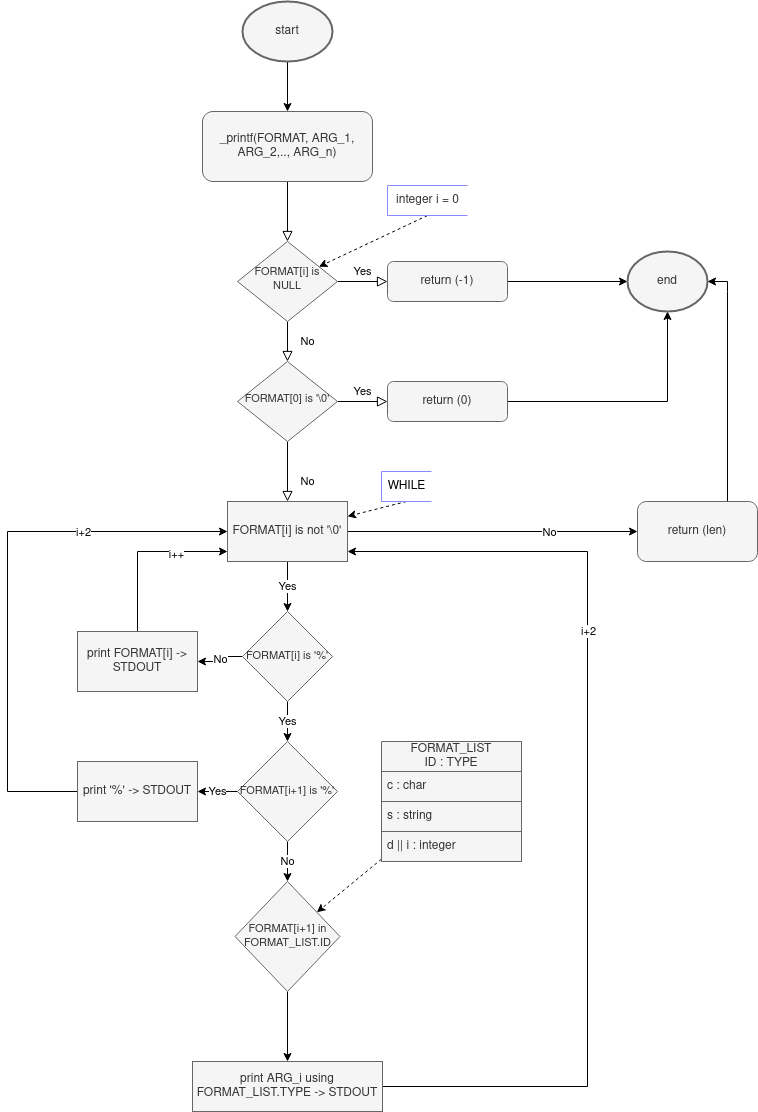

The diagram above was exported from draw.io. Its source (the exported page's mxGraphModel, read from the mxfile embedded in the PNG):
<mxGraphModel dx="1430" dy="794" grid="1" gridSize="10" guides="1" tooltips="1" connect="1" arrows="1" fold="1" page="1" pageScale="1" pageWidth="827" pageHeight="1169" math="0" shadow="0">
  <root>
    <mxCell id="WIyWlLk6GJQsqaUBKTNV-0" />
    <mxCell id="WIyWlLk6GJQsqaUBKTNV-1" parent="WIyWlLk6GJQsqaUBKTNV-0" />
    <mxCell id="WIyWlLk6GJQsqaUBKTNV-2" value="" style="rounded=0;html=1;jettySize=auto;orthogonalLoop=1;fontSize=11;endArrow=block;endFill=0;endSize=8;strokeWidth=1;shadow=0;labelBackgroundColor=none;edgeStyle=orthogonalEdgeStyle;" parent="WIyWlLk6GJQsqaUBKTNV-1" source="WIyWlLk6GJQsqaUBKTNV-3" target="WIyWlLk6GJQsqaUBKTNV-6" edge="1">
      <mxGeometry relative="1" as="geometry" />
    </mxCell>
    <mxCell id="WIyWlLk6GJQsqaUBKTNV-3" value="_printf(FORMAT, ARG_1, ARG_2,.., ARG_n)" style="rounded=1;whiteSpace=wrap;html=1;fontSize=12;glass=0;strokeWidth=1;shadow=0;fillColor=#f5f5f5;strokeColor=#666666;fontColor=#333333;" parent="WIyWlLk6GJQsqaUBKTNV-1" vertex="1">
      <mxGeometry x="225" y="130" width="170" height="70" as="geometry" />
    </mxCell>
    <mxCell id="WIyWlLk6GJQsqaUBKTNV-4" value="No" style="rounded=0;html=1;jettySize=auto;orthogonalLoop=1;fontSize=11;endArrow=block;endFill=0;endSize=8;strokeWidth=1;shadow=0;labelBackgroundColor=none;edgeStyle=orthogonalEdgeStyle;" parent="WIyWlLk6GJQsqaUBKTNV-1" source="WIyWlLk6GJQsqaUBKTNV-6" target="WIyWlLk6GJQsqaUBKTNV-10" edge="1">
      <mxGeometry y="20" relative="1" as="geometry">
        <mxPoint as="offset" />
      </mxGeometry>
    </mxCell>
    <mxCell id="WIyWlLk6GJQsqaUBKTNV-5" value="Yes" style="edgeStyle=orthogonalEdgeStyle;rounded=0;html=1;jettySize=auto;orthogonalLoop=1;fontSize=11;endArrow=block;endFill=0;endSize=8;strokeWidth=1;shadow=0;labelBackgroundColor=none;" parent="WIyWlLk6GJQsqaUBKTNV-1" source="WIyWlLk6GJQsqaUBKTNV-6" target="WIyWlLk6GJQsqaUBKTNV-7" edge="1">
      <mxGeometry y="10" relative="1" as="geometry">
        <mxPoint as="offset" />
      </mxGeometry>
    </mxCell>
    <mxCell id="WIyWlLk6GJQsqaUBKTNV-6" value="&lt;div align=&quot;center&quot;&gt;&lt;font style=&quot;font-size: 11px;&quot;&gt;FORMAT[i] is NULL&lt;/font&gt;&lt;/div&gt;" style="rhombus;whiteSpace=wrap;html=1;shadow=0;fontFamily=Helvetica;fontSize=12;align=center;strokeWidth=1;spacing=6;spacingTop=-4;fillColor=#f5f5f5;fontColor=#333333;strokeColor=#666666;" parent="WIyWlLk6GJQsqaUBKTNV-1" vertex="1">
      <mxGeometry x="260" y="260" width="100" height="80" as="geometry" />
    </mxCell>
    <mxCell id="oRSG9IlvzACRlzH_gykI-4" style="edgeStyle=orthogonalEdgeStyle;rounded=0;orthogonalLoop=1;jettySize=auto;html=1;" edge="1" parent="WIyWlLk6GJQsqaUBKTNV-1" source="WIyWlLk6GJQsqaUBKTNV-7" target="oRSG9IlvzACRlzH_gykI-5">
      <mxGeometry relative="1" as="geometry">
        <mxPoint x="640" y="300" as="targetPoint" />
      </mxGeometry>
    </mxCell>
    <mxCell id="WIyWlLk6GJQsqaUBKTNV-7" value="return (-1)" style="rounded=1;whiteSpace=wrap;html=1;fontSize=12;glass=0;strokeWidth=1;shadow=0;fillColor=#f5f5f5;fontColor=#333333;strokeColor=#666666;" parent="WIyWlLk6GJQsqaUBKTNV-1" vertex="1">
      <mxGeometry x="410" y="280" width="120" height="40" as="geometry" />
    </mxCell>
    <mxCell id="WIyWlLk6GJQsqaUBKTNV-8" value="No" style="rounded=0;html=1;jettySize=auto;orthogonalLoop=1;fontSize=11;endArrow=block;endFill=0;endSize=8;strokeWidth=1;shadow=0;labelBackgroundColor=none;edgeStyle=orthogonalEdgeStyle;" parent="WIyWlLk6GJQsqaUBKTNV-1" source="WIyWlLk6GJQsqaUBKTNV-10" target="oRSG9IlvzACRlzH_gykI-10" edge="1">
      <mxGeometry x="0.3333" y="20" relative="1" as="geometry">
        <mxPoint as="offset" />
      </mxGeometry>
    </mxCell>
    <mxCell id="WIyWlLk6GJQsqaUBKTNV-9" value="Yes" style="edgeStyle=orthogonalEdgeStyle;rounded=0;html=1;jettySize=auto;orthogonalLoop=1;fontSize=11;endArrow=block;endFill=0;endSize=8;strokeWidth=1;shadow=0;labelBackgroundColor=none;" parent="WIyWlLk6GJQsqaUBKTNV-1" source="WIyWlLk6GJQsqaUBKTNV-10" target="WIyWlLk6GJQsqaUBKTNV-12" edge="1">
      <mxGeometry y="10" relative="1" as="geometry">
        <mxPoint as="offset" />
      </mxGeometry>
    </mxCell>
    <mxCell id="WIyWlLk6GJQsqaUBKTNV-10" value="&lt;font style=&quot;font-size: 11px;&quot;&gt;FORMAT[0] is '\0'&lt;/font&gt;" style="rhombus;whiteSpace=wrap;html=1;shadow=0;fontFamily=Helvetica;fontSize=12;align=center;strokeWidth=1;spacing=6;spacingTop=-4;fillColor=#f5f5f5;fontColor=#333333;strokeColor=#666666;" parent="WIyWlLk6GJQsqaUBKTNV-1" vertex="1">
      <mxGeometry x="260" y="380" width="100" height="80" as="geometry" />
    </mxCell>
    <mxCell id="oRSG9IlvzACRlzH_gykI-6" style="edgeStyle=orthogonalEdgeStyle;rounded=0;orthogonalLoop=1;jettySize=auto;html=1;" edge="1" parent="WIyWlLk6GJQsqaUBKTNV-1" source="WIyWlLk6GJQsqaUBKTNV-12" target="oRSG9IlvzACRlzH_gykI-5">
      <mxGeometry relative="1" as="geometry" />
    </mxCell>
    <mxCell id="WIyWlLk6GJQsqaUBKTNV-12" value="return (0)" style="rounded=1;whiteSpace=wrap;html=1;fontSize=12;glass=0;strokeWidth=1;shadow=0;fillColor=#f5f5f5;fontColor=#333333;strokeColor=#666666;" parent="WIyWlLk6GJQsqaUBKTNV-1" vertex="1">
      <mxGeometry x="410" y="400" width="120" height="40" as="geometry" />
    </mxCell>
    <mxCell id="oRSG9IlvzACRlzH_gykI-1" style="edgeStyle=orthogonalEdgeStyle;rounded=0;orthogonalLoop=1;jettySize=auto;html=1;" edge="1" parent="WIyWlLk6GJQsqaUBKTNV-1" source="oRSG9IlvzACRlzH_gykI-0" target="WIyWlLk6GJQsqaUBKTNV-3">
      <mxGeometry relative="1" as="geometry" />
    </mxCell>
    <mxCell id="oRSG9IlvzACRlzH_gykI-0" value="start" style="ellipse;whiteSpace=wrap;html=1;strokeWidth=2;fillColor=#f5f5f5;fontColor=#333333;strokeColor=#666666;" vertex="1" parent="WIyWlLk6GJQsqaUBKTNV-1">
      <mxGeometry x="265" y="20" width="90" height="60" as="geometry" />
    </mxCell>
    <mxCell id="oRSG9IlvzACRlzH_gykI-5" value="end" style="ellipse;whiteSpace=wrap;html=1;strokeWidth=2;fillColor=#f5f5f5;fontColor=#333333;strokeColor=#666666;" vertex="1" parent="WIyWlLk6GJQsqaUBKTNV-1">
      <mxGeometry x="650" y="270" width="80" height="60" as="geometry" />
    </mxCell>
    <mxCell id="oRSG9IlvzACRlzH_gykI-17" value="Yes" style="edgeStyle=orthogonalEdgeStyle;rounded=0;orthogonalLoop=1;jettySize=auto;html=1;" edge="1" parent="WIyWlLk6GJQsqaUBKTNV-1" source="oRSG9IlvzACRlzH_gykI-10" target="oRSG9IlvzACRlzH_gykI-16">
      <mxGeometry relative="1" as="geometry" />
    </mxCell>
    <mxCell id="oRSG9IlvzACRlzH_gykI-42" style="edgeStyle=orthogonalEdgeStyle;rounded=0;orthogonalLoop=1;jettySize=auto;html=1;" edge="1" parent="WIyWlLk6GJQsqaUBKTNV-1" source="oRSG9IlvzACRlzH_gykI-10" target="oRSG9IlvzACRlzH_gykI-44">
      <mxGeometry relative="1" as="geometry">
        <mxPoint x="680" y="509.9999999999998" as="targetPoint" />
      </mxGeometry>
    </mxCell>
    <mxCell id="oRSG9IlvzACRlzH_gykI-43" value="No" style="edgeLabel;html=1;align=center;verticalAlign=middle;resizable=0;points=[];" vertex="1" connectable="0" parent="oRSG9IlvzACRlzH_gykI-42">
      <mxGeometry x="0.3852" relative="1" as="geometry">
        <mxPoint as="offset" />
      </mxGeometry>
    </mxCell>
    <mxCell id="oRSG9IlvzACRlzH_gykI-10" value="FORMAT[i] is not '\0'" style="rounded=0;whiteSpace=wrap;html=1;fillColor=#f5f5f5;fontColor=#333333;strokeColor=#666666;" vertex="1" parent="WIyWlLk6GJQsqaUBKTNV-1">
      <mxGeometry x="250" y="520" width="120" height="60" as="geometry" />
    </mxCell>
    <mxCell id="oRSG9IlvzACRlzH_gykI-13" style="rounded=0;orthogonalLoop=1;jettySize=auto;html=1;exitX=0.5;exitY=1;exitDx=0;exitDy=0;exitPerimeter=0;dashed=1;" edge="1" parent="WIyWlLk6GJQsqaUBKTNV-1" source="oRSG9IlvzACRlzH_gykI-12" target="oRSG9IlvzACRlzH_gykI-10">
      <mxGeometry relative="1" as="geometry" />
    </mxCell>
    <mxCell id="oRSG9IlvzACRlzH_gykI-12" value="WHILE" style="strokeWidth=1;html=1;shape=mxgraph.flowchart.annotation_1;align=center;pointerEvents=1;strokeColor=#8888ff;" vertex="1" parent="WIyWlLk6GJQsqaUBKTNV-1">
      <mxGeometry x="404" y="490" width="50" height="30" as="geometry" />
    </mxCell>
    <mxCell id="oRSG9IlvzACRlzH_gykI-14" style="rounded=0;orthogonalLoop=1;jettySize=auto;html=1;exitX=0.5;exitY=1;exitDx=0;exitDy=0;exitPerimeter=0;dashed=1;" edge="1" parent="WIyWlLk6GJQsqaUBKTNV-1" source="oRSG9IlvzACRlzH_gykI-15" target="WIyWlLk6GJQsqaUBKTNV-6">
      <mxGeometry relative="1" as="geometry">
        <mxPoint x="370" y="260" as="targetPoint" />
      </mxGeometry>
    </mxCell>
    <mxCell id="oRSG9IlvzACRlzH_gykI-15" value="&lt;div&gt;integer i = 0&lt;/div&gt;" style="strokeWidth=1;html=1;shape=mxgraph.flowchart.annotation_1;align=center;pointerEvents=1;fillColor=#f5f5f5;fontColor=#333333;strokeColor=#8888ff;" vertex="1" parent="WIyWlLk6GJQsqaUBKTNV-1">
      <mxGeometry x="410" y="204" width="80" height="30" as="geometry" />
    </mxCell>
    <mxCell id="oRSG9IlvzACRlzH_gykI-20" value="&lt;div&gt;Yes&lt;br&gt;&lt;/div&gt;" style="edgeStyle=orthogonalEdgeStyle;rounded=0;orthogonalLoop=1;jettySize=auto;html=1;" edge="1" parent="WIyWlLk6GJQsqaUBKTNV-1" source="oRSG9IlvzACRlzH_gykI-16" target="oRSG9IlvzACRlzH_gykI-34">
      <mxGeometry relative="1" as="geometry" />
    </mxCell>
    <mxCell id="oRSG9IlvzACRlzH_gykI-29" value="No" style="edgeStyle=orthogonalEdgeStyle;rounded=0;orthogonalLoop=1;jettySize=auto;html=1;" edge="1" parent="WIyWlLk6GJQsqaUBKTNV-1" source="oRSG9IlvzACRlzH_gykI-16" target="oRSG9IlvzACRlzH_gykI-28">
      <mxGeometry relative="1" as="geometry" />
    </mxCell>
    <mxCell id="oRSG9IlvzACRlzH_gykI-16" value="&lt;font style=&quot;font-size: 11px;&quot;&gt;FORMAT[i] is '%'&lt;/font&gt;" style="rhombus;whiteSpace=wrap;html=1;rounded=0;direction=south;fillColor=#f5f5f5;fontColor=#333333;strokeColor=#666666;" vertex="1" parent="WIyWlLk6GJQsqaUBKTNV-1">
      <mxGeometry x="265" y="630" width="90" height="90" as="geometry" />
    </mxCell>
    <mxCell id="oRSG9IlvzACRlzH_gykI-33" value="" style="edgeStyle=orthogonalEdgeStyle;rounded=0;orthogonalLoop=1;jettySize=auto;html=1;" edge="1" parent="WIyWlLk6GJQsqaUBKTNV-1" source="oRSG9IlvzACRlzH_gykI-19" target="oRSG9IlvzACRlzH_gykI-32">
      <mxGeometry relative="1" as="geometry" />
    </mxCell>
    <mxCell id="oRSG9IlvzACRlzH_gykI-19" value="&lt;font style=&quot;font-size: 11px;&quot;&gt;FORMAT[i+1] in FORMAT_LIST.ID&lt;/font&gt;" style="rhombus;whiteSpace=wrap;html=1;rounded=0;fillColor=#f5f5f5;fontColor=#333333;strokeColor=#666666;" vertex="1" parent="WIyWlLk6GJQsqaUBKTNV-1">
      <mxGeometry x="257.5" y="900" width="105" height="110" as="geometry" />
    </mxCell>
    <mxCell id="oRSG9IlvzACRlzH_gykI-25" style="rounded=0;orthogonalLoop=1;jettySize=auto;html=1;dashed=1;" edge="1" parent="WIyWlLk6GJQsqaUBKTNV-1" source="oRSG9IlvzACRlzH_gykI-21" target="oRSG9IlvzACRlzH_gykI-19">
      <mxGeometry relative="1" as="geometry" />
    </mxCell>
    <mxCell id="oRSG9IlvzACRlzH_gykI-21" value="FORMAT_LIST&lt;br&gt;ID : TYPE" style="swimlane;fontStyle=0;childLayout=stackLayout;horizontal=1;startSize=30;horizontalStack=0;resizeParent=1;resizeParentMax=0;resizeLast=0;collapsible=1;marginBottom=0;whiteSpace=wrap;html=1;fillColor=#f5f5f5;fontColor=#333333;strokeColor=#666666;" vertex="1" parent="WIyWlLk6GJQsqaUBKTNV-1">
      <mxGeometry x="404" y="760" width="140" height="120" as="geometry" />
    </mxCell>
    <mxCell id="oRSG9IlvzACRlzH_gykI-22" value="c : char" style="text;strokeColor=#666666;fillColor=#f5f5f5;align=left;verticalAlign=middle;spacingLeft=4;spacingRight=4;overflow=hidden;points=[[0,0.5],[1,0.5]];portConstraint=eastwest;rotatable=0;whiteSpace=wrap;html=1;fontColor=#333333;" vertex="1" parent="oRSG9IlvzACRlzH_gykI-21">
      <mxGeometry y="30" width="140" height="30" as="geometry" />
    </mxCell>
    <mxCell id="oRSG9IlvzACRlzH_gykI-23" value="s : string" style="text;strokeColor=#666666;fillColor=#f5f5f5;align=left;verticalAlign=middle;spacingLeft=4;spacingRight=4;overflow=hidden;points=[[0,0.5],[1,0.5]];portConstraint=eastwest;rotatable=0;whiteSpace=wrap;html=1;fontColor=#333333;" vertex="1" parent="oRSG9IlvzACRlzH_gykI-21">
      <mxGeometry y="60" width="140" height="30" as="geometry" />
    </mxCell>
    <mxCell id="oRSG9IlvzACRlzH_gykI-24" value="d || i : integer" style="text;strokeColor=#666666;fillColor=#f5f5f5;align=left;verticalAlign=middle;spacingLeft=4;spacingRight=4;overflow=hidden;points=[[0,0.5],[1,0.5]];portConstraint=eastwest;rotatable=0;whiteSpace=wrap;html=1;fontColor=#333333;" vertex="1" parent="oRSG9IlvzACRlzH_gykI-21">
      <mxGeometry y="90" width="140" height="30" as="geometry" />
    </mxCell>
    <mxCell id="oRSG9IlvzACRlzH_gykI-30" style="edgeStyle=orthogonalEdgeStyle;rounded=0;orthogonalLoop=1;jettySize=auto;html=1;" edge="1" parent="WIyWlLk6GJQsqaUBKTNV-1" source="oRSG9IlvzACRlzH_gykI-28" target="oRSG9IlvzACRlzH_gykI-10">
      <mxGeometry relative="1" as="geometry">
        <Array as="points">
          <mxPoint x="160" y="570" />
        </Array>
      </mxGeometry>
    </mxCell>
    <mxCell id="oRSG9IlvzACRlzH_gykI-31" value="i++" style="edgeLabel;html=1;align=center;verticalAlign=middle;resizable=0;points=[];" vertex="1" connectable="0" parent="oRSG9IlvzACRlzH_gykI-30">
      <mxGeometry x="0.3831" y="-2" relative="1" as="geometry">
        <mxPoint as="offset" />
      </mxGeometry>
    </mxCell>
    <mxCell id="oRSG9IlvzACRlzH_gykI-28" value="print FORMAT[i] -&amp;gt; STDOUT" style="whiteSpace=wrap;html=1;rounded=0;fillColor=#f5f5f5;fontColor=#333333;strokeColor=#666666;" vertex="1" parent="WIyWlLk6GJQsqaUBKTNV-1">
      <mxGeometry x="100" y="650" width="120" height="60" as="geometry" />
    </mxCell>
    <mxCell id="oRSG9IlvzACRlzH_gykI-40" style="edgeStyle=orthogonalEdgeStyle;rounded=0;orthogonalLoop=1;jettySize=auto;html=1;" edge="1" parent="WIyWlLk6GJQsqaUBKTNV-1" source="oRSG9IlvzACRlzH_gykI-32" target="oRSG9IlvzACRlzH_gykI-10">
      <mxGeometry relative="1" as="geometry">
        <Array as="points">
          <mxPoint x="610" y="1105" />
          <mxPoint x="610" y="570" />
        </Array>
      </mxGeometry>
    </mxCell>
    <mxCell id="oRSG9IlvzACRlzH_gykI-41" value="i+2" style="edgeLabel;html=1;align=center;verticalAlign=middle;resizable=0;points=[];" vertex="1" connectable="0" parent="oRSG9IlvzACRlzH_gykI-40">
      <mxGeometry x="0.3494" relative="1" as="geometry">
        <mxPoint as="offset" />
      </mxGeometry>
    </mxCell>
    <mxCell id="oRSG9IlvzACRlzH_gykI-32" value="print ARG_i using FORMAT_LIST.TYPE -&amp;gt; STDOUT" style="whiteSpace=wrap;html=1;rounded=0;fillColor=#f5f5f5;fontColor=#333333;strokeColor=#666666;" vertex="1" parent="WIyWlLk6GJQsqaUBKTNV-1">
      <mxGeometry x="215" y="1080" width="190" height="50" as="geometry" />
    </mxCell>
    <mxCell id="oRSG9IlvzACRlzH_gykI-35" value="No" style="edgeStyle=orthogonalEdgeStyle;rounded=0;orthogonalLoop=1;jettySize=auto;html=1;" edge="1" parent="WIyWlLk6GJQsqaUBKTNV-1" source="oRSG9IlvzACRlzH_gykI-34" target="oRSG9IlvzACRlzH_gykI-19">
      <mxGeometry relative="1" as="geometry" />
    </mxCell>
    <mxCell id="oRSG9IlvzACRlzH_gykI-37" value="Yes" style="edgeStyle=orthogonalEdgeStyle;rounded=0;orthogonalLoop=1;jettySize=auto;html=1;" edge="1" parent="WIyWlLk6GJQsqaUBKTNV-1" source="oRSG9IlvzACRlzH_gykI-34" target="oRSG9IlvzACRlzH_gykI-36">
      <mxGeometry relative="1" as="geometry">
        <mxPoint x="265.00000000000045" y="800.0000000000002" as="sourcePoint" />
      </mxGeometry>
    </mxCell>
    <mxCell id="oRSG9IlvzACRlzH_gykI-34" value="&lt;font style=&quot;font-size: 11px;&quot;&gt;FORMAT[i+1] is '%'&lt;/font&gt;" style="rhombus;whiteSpace=wrap;html=1;rounded=0;fillColor=#f5f5f5;fontColor=#333333;strokeColor=#666666;" vertex="1" parent="WIyWlLk6GJQsqaUBKTNV-1">
      <mxGeometry x="260" y="760" width="100" height="100" as="geometry" />
    </mxCell>
    <mxCell id="oRSG9IlvzACRlzH_gykI-38" style="edgeStyle=orthogonalEdgeStyle;rounded=0;orthogonalLoop=1;jettySize=auto;html=1;" edge="1" parent="WIyWlLk6GJQsqaUBKTNV-1" source="oRSG9IlvzACRlzH_gykI-36" target="oRSG9IlvzACRlzH_gykI-10">
      <mxGeometry relative="1" as="geometry">
        <Array as="points">
          <mxPoint x="30" y="810" />
          <mxPoint x="30" y="550" />
        </Array>
      </mxGeometry>
    </mxCell>
    <mxCell id="oRSG9IlvzACRlzH_gykI-39" value="i+2" style="edgeLabel;html=1;align=center;verticalAlign=middle;resizable=0;points=[];" vertex="1" connectable="0" parent="oRSG9IlvzACRlzH_gykI-38">
      <mxGeometry x="0.4721" relative="1" as="geometry">
        <mxPoint as="offset" />
      </mxGeometry>
    </mxCell>
    <mxCell id="oRSG9IlvzACRlzH_gykI-36" value="print '%' -&amp;gt; STDOUT" style="whiteSpace=wrap;html=1;rounded=0;fillColor=#f5f5f5;fontColor=#333333;strokeColor=#666666;" vertex="1" parent="WIyWlLk6GJQsqaUBKTNV-1">
      <mxGeometry x="100" y="780" width="120" height="60" as="geometry" />
    </mxCell>
    <mxCell id="oRSG9IlvzACRlzH_gykI-45" style="edgeStyle=orthogonalEdgeStyle;rounded=0;orthogonalLoop=1;jettySize=auto;html=1;" edge="1" parent="WIyWlLk6GJQsqaUBKTNV-1" source="oRSG9IlvzACRlzH_gykI-44" target="oRSG9IlvzACRlzH_gykI-5">
      <mxGeometry relative="1" as="geometry">
        <Array as="points">
          <mxPoint x="750" y="310" />
          <mxPoint x="750" y="310" />
        </Array>
      </mxGeometry>
    </mxCell>
    <mxCell id="oRSG9IlvzACRlzH_gykI-44" value="return (len)" style="rounded=1;whiteSpace=wrap;html=1;fillColor=#f5f5f5;fontColor=#333333;strokeColor=#666666;" vertex="1" parent="WIyWlLk6GJQsqaUBKTNV-1">
      <mxGeometry x="660" y="520" width="120" height="60" as="geometry" />
    </mxCell>
  </root>
</mxGraphModel>